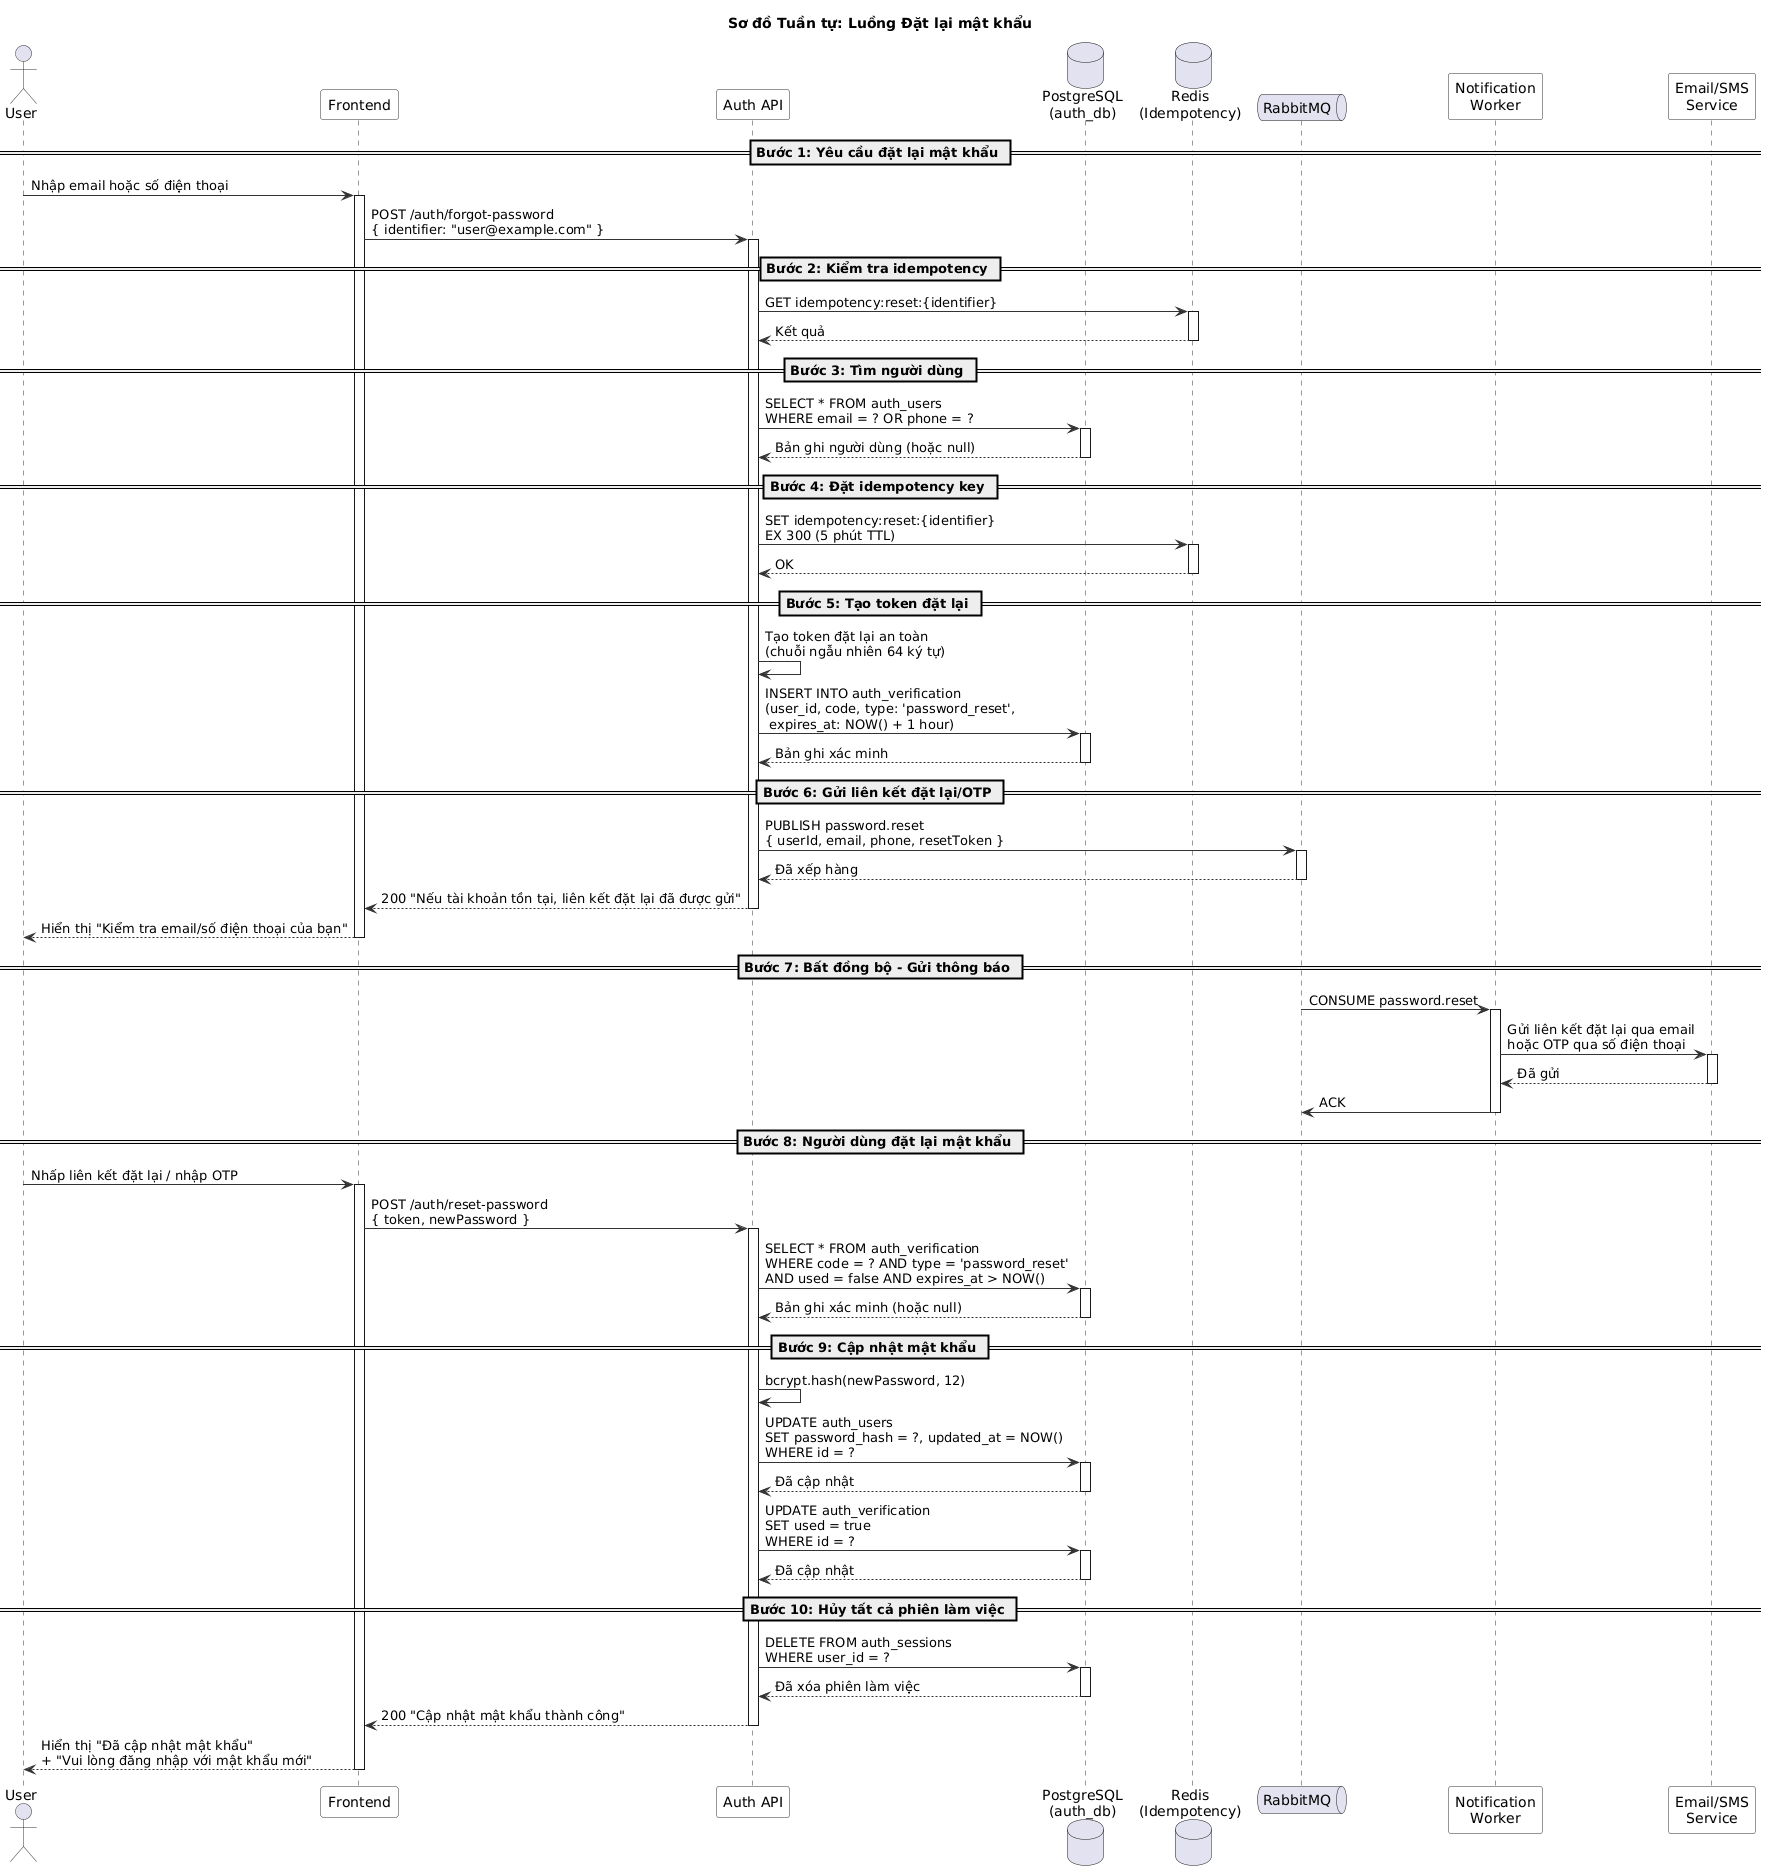

The diagram above was rendered by PlantUML. Its source (embedded in the PNG):
@startuml
' ============================================================
' Sơ đồ Tuần tự - Luồng Đặt lại mật khẩu
' Email/Phone OTP + Cập nhật mật khẩu
' ============================================================

skinparam sequence {
  ArrowColor #333333
  ActorBorderColor #333333
  LifeLineBorderColor #333333
  ParticipantBackgroundColor #F8F8F8
  ParticipantBorderColor #333333
}

title Sơ đồ Tuần tự: Luồng Đặt lại mật khẩu

actor User
participant "Frontend" as FE
participant "Auth API" as API
database "PostgreSQL\n(auth_db)" as DB
database "Redis\n(Idempotency)" as Redis
queue "RabbitMQ" as MQ
participant "Notification\nWorker" as Worker
participant "Email/SMS\nService" as Notif

== Bước 1: Yêu cầu đặt lại mật khẩu ==

User -> FE : Nhập email hoặc số điện thoại
activate FE

FE -> API : POST /auth/forgot-password\n{ identifier: "user@example.com" }
activate API

== Bước 2: Kiểm tra idempotency ==

API -> Redis : GET idempotency:reset:{identifier}
activate Redis
Redis --> API : Kết quả
deactivate Redis

== Bước 3: Tìm người dùng ==

API -> DB : SELECT * FROM auth_users\nWHERE email = ? OR phone = ?
activate DB
DB --> API : Bản ghi người dùng (hoặc null)
deactivate DB

== Bước 4: Đặt idempotency key ==

API -> Redis : SET idempotency:reset:{identifier}\nEX 300 (5 phút TTL)
activate Redis
Redis --> API : OK
deactivate Redis

== Bước 5: Tạo token đặt lại ==

API -> API : Tạo token đặt lại an toàn\n(chuỗi ngẫu nhiên 64 ký tự)

API -> DB : INSERT INTO auth_verification\n(user_id, code, type: 'password_reset',\n expires_at: NOW() + 1 hour)
activate DB
DB --> API : Bản ghi xác minh
deactivate DB

== Bước 6: Gửi liên kết đặt lại/OTP ==

API -> MQ : PUBLISH password.reset\n{ userId, email, phone, resetToken }
activate MQ
MQ --> API : Đã xếp hàng
deactivate MQ

API --> FE : 200 "Nếu tài khoản tồn tại, liên kết đặt lại đã được gửi"
deactivate API

FE --> User : Hiển thị "Kiểm tra email/số điện thoại của bạn"
deactivate FE

== Bước 7: Bất đồng bộ - Gửi thông báo ==

MQ -> Worker : CONSUME password.reset
activate Worker

Worker -> Notif : Gửi liên kết đặt lại qua email\nhoặc OTP qua số điện thoại
activate Notif
Notif --> Worker : Đã gửi
deactivate Notif

Worker -> MQ : ACK
deactivate Worker

== Bước 8: Người dùng đặt lại mật khẩu ==

User -> FE : Nhấp liên kết đặt lại / nhập OTP
activate FE

FE -> API : POST /auth/reset-password\n{ token, newPassword }
activate API

API -> DB : SELECT * FROM auth_verification\nWHERE code = ? AND type = 'password_reset'\nAND used = false AND expires_at > NOW()
activate DB
DB --> API : Bản ghi xác minh (hoặc null)
deactivate DB

== Bước 9: Cập nhật mật khẩu ==

API -> API : bcrypt.hash(newPassword, 12)

API -> DB : UPDATE auth_users\nSET password_hash = ?, updated_at = NOW()\nWHERE id = ?
activate DB
DB --> API : Đã cập nhật
deactivate DB

API -> DB : UPDATE auth_verification\nSET used = true\nWHERE id = ?
activate DB
DB --> API : Đã cập nhật
deactivate DB

== Bước 10: Hủy tất cả phiên làm việc ==

API -> DB : DELETE FROM auth_sessions\nWHERE user_id = ?
activate DB
DB --> API : Đã xóa phiên làm việc
deactivate DB

API --> FE : 200 "Cập nhật mật khẩu thành công"
deactivate API

FE --> User : Hiển thị "Đã cập nhật mật khẩu"\n+ "Vui lòng đăng nhập với mật khẩu mới"
deactivate FE

@enduml